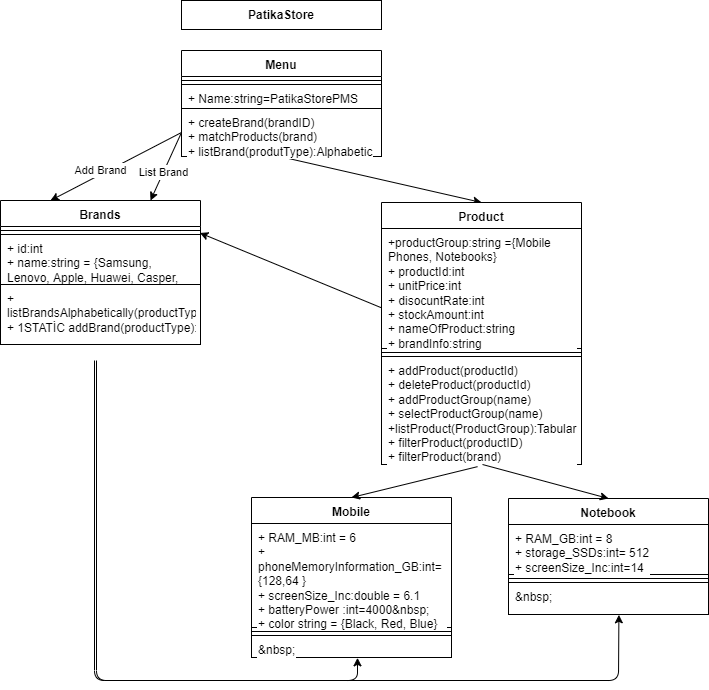

The diagram above was exported from draw.io. Its source (the exported page's mxGraphModel, read from the mxfile embedded in the PNG):
<mxGraphModel dx="1514" dy="3991" grid="1" gridSize="10" guides="1" tooltips="1" connect="1" arrows="1" fold="1" page="1" pageScale="1" pageWidth="1169" pageHeight="827" background="#FFFFFF" math="0" shadow="0">
  <root>
    <mxCell id="0" />
    <mxCell id="1" parent="0" />
    <mxCell id="141" style="edgeStyle=none;html=1;entryX=0.53;entryY=1.015;entryDx=0;entryDy=0;entryPerimeter=0;fontColor=#000000;labelBackgroundColor=#FFFFFF;labelBorderColor=#FFFFFF;strokeColor=#000000;" parent="1" target="159" edge="1">
      <mxGeometry relative="1" as="geometry">
        <mxPoint x="224" y="-2920" as="sourcePoint" />
        <mxPoint x="479" y="-2636.7" as="targetPoint" />
        <Array as="points">
          <mxPoint x="224" y="-2600" />
          <mxPoint x="487" y="-2600" />
        </Array>
      </mxGeometry>
    </mxCell>
    <mxCell id="142" value="Brands" style="swimlane;fontStyle=1;align=center;verticalAlign=top;childLayout=stackLayout;horizontal=1;startSize=26;horizontalStack=0;resizeParent=1;resizeParentMax=0;resizeLast=0;collapsible=1;marginBottom=0;whiteSpace=wrap;fontColor=#000000;labelBackgroundColor=#FFFFFF;labelBorderColor=#FFFFFF;strokeColor=#000000;" parent="1" vertex="1">
      <mxGeometry x="130" y="-3080" width="200" height="144" as="geometry" />
    </mxCell>
    <mxCell id="144" value="" style="line;strokeWidth=1;fillColor=none;align=left;verticalAlign=middle;spacingTop=-1;spacingLeft=3;spacingRight=3;rotatable=0;labelPosition=right;points=[];portConstraint=eastwest;whiteSpace=wrap;fontColor=#000000;labelBackgroundColor=#FFFFFF;labelBorderColor=#FFFFFF;strokeColor=#000000;" parent="142" vertex="1">
      <mxGeometry y="26" width="200" height="8" as="geometry" />
    </mxCell>
    <mxCell id="145" value="+ id:int&#10;+ name:string = {Samsung, Lenovo, Apple, Huawei, Casper, Asus, HP, Xiaomi, Monster}&#10;" style="text;strokeColor=#000000;fillColor=none;align=left;verticalAlign=top;spacingLeft=4;spacingRight=4;overflow=hidden;rotatable=0;points=[[0,0.5],[1,0.5]];portConstraint=eastwest;whiteSpace=wrap;fontColor=#000000;labelBackgroundColor=#FFFFFF;labelBorderColor=#FFFFFF;" parent="142" vertex="1">
      <mxGeometry y="34" width="200" height="50" as="geometry" />
    </mxCell>
    <mxCell id="143" value="+ listBrandsAlphabetically(productType):returnType&#10;+ 1STATİC addBrand(productType):returnType" style="text;strokeColor=#000000;fillColor=none;align=left;verticalAlign=top;spacingLeft=4;spacingRight=4;overflow=hidden;rotatable=0;points=[[0,0.5],[1,0.5]];portConstraint=eastwest;whiteSpace=wrap;fontColor=#000000;labelBackgroundColor=#FFFFFF;labelBorderColor=#FFFFFF;" parent="142" vertex="1">
      <mxGeometry y="84" width="200" height="60" as="geometry" />
    </mxCell>
    <mxCell id="146" style="edgeStyle=none;html=1;entryX=0.5;entryY=0;entryDx=0;entryDy=0;startArrow=none;exitX=0.482;exitY=0.991;exitDx=0;exitDy=0;exitPerimeter=0;fontColor=#000000;labelBackgroundColor=#FFFFFF;labelBorderColor=#FFFFFF;strokeColor=#000000;" parent="1" source="150" target="152" edge="1">
      <mxGeometry relative="1" as="geometry">
        <mxPoint x="411" y="-3160" as="sourcePoint" />
      </mxGeometry>
    </mxCell>
    <mxCell id="147" value="Menu" style="swimlane;fontStyle=1;align=center;verticalAlign=top;childLayout=stackLayout;horizontal=1;startSize=26;horizontalStack=0;resizeParent=1;resizeParentMax=0;resizeLast=0;collapsible=1;marginBottom=0;whiteSpace=wrap;fontColor=#000000;labelBackgroundColor=#FFFFFF;labelBorderColor=#FFFFFF;strokeColor=#000000;" parent="1" vertex="1">
      <mxGeometry x="311" y="-3230" width="200" height="106" as="geometry" />
    </mxCell>
    <mxCell id="149" value="" style="line;strokeWidth=1;fillColor=none;align=left;verticalAlign=middle;spacingTop=-1;spacingLeft=3;spacingRight=3;rotatable=0;labelPosition=right;points=[];portConstraint=eastwest;whiteSpace=wrap;fontColor=#000000;labelBackgroundColor=#FFFFFF;labelBorderColor=#FFFFFF;strokeColor=#000000;" parent="147" vertex="1">
      <mxGeometry y="26" width="200" height="8" as="geometry" />
    </mxCell>
    <mxCell id="148" value="+ Name:string=PatikaStorePMS" style="text;strokeColor=#000000;fillColor=none;align=left;verticalAlign=top;spacingLeft=4;spacingRight=4;overflow=hidden;rotatable=0;points=[[0,0.5],[1,0.5]];portConstraint=eastwest;whiteSpace=wrap;fontColor=#000000;labelBackgroundColor=#FFFFFF;labelBorderColor=#FFFFFF;" parent="147" vertex="1">
      <mxGeometry y="34" width="200" height="24" as="geometry" />
    </mxCell>
    <mxCell id="150" value="+ createBrand(brandID)&#10;+ matchProducts(brand)&#10;+ listBrand(produtType):Alphabetic" style="text;strokeColor=#000000;fillColor=none;align=left;verticalAlign=top;spacingLeft=4;spacingRight=4;overflow=hidden;rotatable=0;points=[[0,0.5],[1,0.5]];portConstraint=eastwest;whiteSpace=wrap;fontColor=#000000;labelBackgroundColor=#FFFFFF;labelBorderColor=#FFFFFF;" parent="147" vertex="1">
      <mxGeometry y="58" width="200" height="48" as="geometry" />
    </mxCell>
    <mxCell id="151" style="edgeStyle=none;html=1;entryX=0.997;entryY=-0.031;entryDx=0;entryDy=0;exitX=0;exitY=0.661;exitDx=0;exitDy=0;entryPerimeter=0;exitPerimeter=0;fontColor=#000000;labelBackgroundColor=#FFFFFF;labelBorderColor=#FFFFFF;strokeColor=#000000;" parent="1" source="153" target="145" edge="1">
      <mxGeometry relative="1" as="geometry">
        <mxPoint x="610" y="-2878" as="targetPoint" />
        <mxPoint x="611" y="-2838" as="sourcePoint" />
      </mxGeometry>
    </mxCell>
    <mxCell id="152" value="Product" style="swimlane;fontStyle=1;align=center;verticalAlign=top;childLayout=stackLayout;horizontal=1;startSize=26;horizontalStack=0;resizeParent=1;resizeParentMax=0;resizeLast=0;collapsible=1;marginBottom=0;whiteSpace=wrap;fontColor=#000000;labelBackgroundColor=#FFFFFF;labelBorderColor=#FFFFFF;strokeColor=#000000;" parent="1" vertex="1">
      <mxGeometry x="511" y="-3078" width="200" height="262" as="geometry" />
    </mxCell>
    <mxCell id="153" value="+productGroup:string ={Mobile Phones, Notebooks}&#10;+ productId:int&#10;+ unitPrice:int&#10;+ disocuntRate:int&#10;+ stockAmount:int&#10;+ nameOfProduct:string&#10;+ brandInfo:string" style="text;strokeColor=#000000;fillColor=none;align=left;verticalAlign=top;spacingLeft=4;spacingRight=4;overflow=hidden;rotatable=0;points=[[0,0.5],[1,0.5]];portConstraint=eastwest;whiteSpace=wrap;fontColor=#000000;labelBackgroundColor=#FFFFFF;labelBorderColor=#FFFFFF;" parent="152" vertex="1">
      <mxGeometry y="26" width="200" height="120" as="geometry" />
    </mxCell>
    <mxCell id="154" value="" style="line;strokeWidth=1;fillColor=none;align=left;verticalAlign=middle;spacingTop=-1;spacingLeft=3;spacingRight=3;rotatable=0;labelPosition=right;points=[];portConstraint=eastwest;whiteSpace=wrap;fontColor=#000000;labelBackgroundColor=#FFFFFF;labelBorderColor=#FFFFFF;strokeColor=#000000;" parent="152" vertex="1">
      <mxGeometry y="146" width="200" height="8" as="geometry" />
    </mxCell>
    <mxCell id="155" value="+ addProduct(productId)&#10;+ deleteProduct(productId)&#10;+ addProductGroup(name)&#10;+ selectProductGroup(name)&#10;+listProduct(ProductGroup):Tabular&#10;+ filterProduct(productID)&#10;+ filterProduct(brand)&#10;" style="text;strokeColor=#000000;fillColor=none;align=left;verticalAlign=top;spacingLeft=4;spacingRight=4;overflow=hidden;rotatable=0;points=[[0,0.5],[1,0.5]];portConstraint=eastwest;whiteSpace=wrap;fontColor=#000000;labelBackgroundColor=#FFFFFF;labelBorderColor=#FFFFFF;" parent="152" vertex="1">
      <mxGeometry y="154" width="200" height="108" as="geometry" />
    </mxCell>
    <mxCell id="156" value="Mobile" style="swimlane;fontStyle=1;align=center;verticalAlign=top;childLayout=stackLayout;horizontal=1;startSize=26;horizontalStack=0;resizeParent=1;resizeParentMax=0;resizeLast=0;collapsible=1;marginBottom=0;whiteSpace=wrap;fontColor=#000000;labelBackgroundColor=#FFFFFF;labelBorderColor=#FFFFFF;strokeColor=#000000;" parent="1" vertex="1">
      <mxGeometry x="381" y="-2783" width="200" height="160" as="geometry" />
    </mxCell>
    <mxCell id="157" value="+ RAM_MB:int = 6&#10;+ phoneMemoryInformation_GB:int= {128,64 }&#10;+ screenSize_Inc:double = 6.1&#10;+ batteryPower :int=4000&amp;nbsp;&#10;+ color string = {Black, Red, Blue}" style="text;strokeColor=#000000;fillColor=none;align=left;verticalAlign=top;spacingLeft=4;spacingRight=4;overflow=hidden;rotatable=0;points=[[0,0.5],[1,0.5]];portConstraint=eastwest;whiteSpace=wrap;fontColor=#000000;labelBackgroundColor=#FFFFFF;labelBorderColor=#FFFFFF;" parent="156" vertex="1">
      <mxGeometry y="26" width="200" height="104" as="geometry" />
    </mxCell>
    <mxCell id="158" value="" style="line;strokeWidth=1;fillColor=none;align=left;verticalAlign=middle;spacingTop=-1;spacingLeft=3;spacingRight=3;rotatable=0;labelPosition=right;points=[];portConstraint=eastwest;whiteSpace=wrap;fontColor=#000000;labelBackgroundColor=#FFFFFF;labelBorderColor=#FFFFFF;strokeColor=#000000;" parent="156" vertex="1">
      <mxGeometry y="130" width="200" height="8" as="geometry" />
    </mxCell>
    <mxCell id="159" value="&amp;nbsp;" style="text;strokeColor=#000000;fillColor=none;align=left;verticalAlign=top;spacingLeft=4;spacingRight=4;overflow=hidden;rotatable=0;points=[[0,0.5],[1,0.5]];portConstraint=eastwest;whiteSpace=wrap;fontColor=#000000;labelBackgroundColor=#FFFFFF;labelBorderColor=#FFFFFF;" parent="156" vertex="1">
      <mxGeometry y="138" width="200" height="22" as="geometry" />
    </mxCell>
    <mxCell id="160" style="edgeStyle=none;html=1;entryX=0.552;entryY=1.01;entryDx=0;entryDy=0;entryPerimeter=0;fontColor=#000000;labelBackgroundColor=#FFFFFF;labelBorderColor=#FFFFFF;strokeColor=#000000;" parent="1" target="164" edge="1">
      <mxGeometry relative="1" as="geometry">
        <mxPoint x="226" y="-2920" as="sourcePoint" />
        <mxPoint x="611" y="-2671" as="targetPoint" />
        <Array as="points">
          <mxPoint x="226" y="-2600" />
          <mxPoint x="748" y="-2600" />
        </Array>
      </mxGeometry>
    </mxCell>
    <mxCell id="161" value="Notebook" style="swimlane;fontStyle=1;align=center;verticalAlign=top;childLayout=stackLayout;horizontal=1;startSize=26;horizontalStack=0;resizeParent=1;resizeParentMax=0;resizeLast=0;collapsible=1;marginBottom=0;whiteSpace=wrap;fontColor=#000000;labelBackgroundColor=#FFFFFF;labelBorderColor=#FFFFFF;strokeColor=#000000;" parent="1" vertex="1">
      <mxGeometry x="638" y="-2782" width="200" height="116" as="geometry" />
    </mxCell>
    <mxCell id="162" value="+ RAM_GB:int = 8&#10;+ storage_SSDs:int= 512&#10;+ screenSize_Inc:int=14&#10;" style="text;strokeColor=#000000;fillColor=none;align=left;verticalAlign=top;spacingLeft=4;spacingRight=4;overflow=hidden;rotatable=0;points=[[0,0.5],[1,0.5]];portConstraint=eastwest;whiteSpace=wrap;fontColor=#000000;labelBackgroundColor=#FFFFFF;labelBorderColor=#FFFFFF;" parent="161" vertex="1">
      <mxGeometry y="26" width="200" height="50" as="geometry" />
    </mxCell>
    <mxCell id="163" value="" style="line;strokeWidth=1;fillColor=none;align=left;verticalAlign=middle;spacingTop=-1;spacingLeft=3;spacingRight=3;rotatable=0;labelPosition=right;points=[];portConstraint=eastwest;whiteSpace=wrap;fontColor=#000000;labelBackgroundColor=#FFFFFF;labelBorderColor=#FFFFFF;strokeColor=#000000;" parent="161" vertex="1">
      <mxGeometry y="76" width="200" height="8" as="geometry" />
    </mxCell>
    <mxCell id="164" value="&amp;nbsp;" style="text;strokeColor=#000000;fillColor=none;align=left;verticalAlign=top;spacingLeft=4;spacingRight=4;overflow=hidden;rotatable=0;points=[[0,0.5],[1,0.5]];portConstraint=eastwest;whiteSpace=wrap;fontColor=#000000;labelBackgroundColor=#FFFFFF;labelBorderColor=#FFFFFF;" parent="161" vertex="1">
      <mxGeometry y="84" width="200" height="32" as="geometry" />
    </mxCell>
    <mxCell id="168" style="edgeStyle=none;html=1;exitX=0;exitY=0.5;exitDx=0;exitDy=0;entryX=0.25;entryY=0;entryDx=0;entryDy=0;fontColor=#000000;labelBackgroundColor=#FFFFFF;labelBorderColor=#FFFFFF;strokeColor=#000000;" parent="1" source="150" target="142" edge="1">
      <mxGeometry relative="1" as="geometry">
        <Array as="points" />
      </mxGeometry>
    </mxCell>
    <mxCell id="169" value="Add Brand" style="edgeLabel;html=1;align=center;verticalAlign=middle;resizable=0;points=[];fontColor=#000000;labelBackgroundColor=#FFFFFF;labelBorderColor=#FFFFFF;strokeColor=#000000;" parent="168" vertex="1" connectable="0">
      <mxGeometry x="0.1862" y="-2" relative="1" as="geometry">
        <mxPoint x="-3" y="-1" as="offset" />
      </mxGeometry>
    </mxCell>
    <mxCell id="182" style="edgeStyle=none;html=1;exitX=0;exitY=0.5;exitDx=0;exitDy=0;entryX=0.75;entryY=0;entryDx=0;entryDy=0;fontColor=#000000;labelBackgroundColor=#FFFFFF;labelBorderColor=#FFFFFF;strokeColor=#000000;" parent="1" source="150" target="142" edge="1">
      <mxGeometry relative="1" as="geometry">
        <mxPoint x="108.19999999999982" y="-2878.004" as="sourcePoint" />
        <mxPoint x="113" y="-2758.63" as="targetPoint" />
        <Array as="points" />
      </mxGeometry>
    </mxCell>
    <mxCell id="183" value="List Brand" style="edgeLabel;html=1;align=center;verticalAlign=middle;resizable=0;points=[];fontColor=#000000;labelBackgroundColor=#FFFFFF;labelBorderColor=#FFFFFF;strokeColor=#000000;" parent="182" vertex="1" connectable="0">
      <mxGeometry x="0.1862" y="-2" relative="1" as="geometry">
        <mxPoint x="1" as="offset" />
      </mxGeometry>
    </mxCell>
    <mxCell id="184" style="edgeStyle=none;html=1;entryX=0.5;entryY=0;entryDx=0;entryDy=0;exitX=0.48;exitY=1.02;exitDx=0;exitDy=0;exitPerimeter=0;fontColor=#000000;labelBackgroundColor=#FFFFFF;labelBorderColor=#FFFFFF;strokeColor=#000000;" parent="1" source="155" target="156" edge="1">
      <mxGeometry relative="1" as="geometry">
        <mxPoint x="611" y="-2838" as="sourcePoint" />
      </mxGeometry>
    </mxCell>
    <mxCell id="185" style="edgeStyle=none;html=1;entryX=0.5;entryY=0;entryDx=0;entryDy=0;exitX=0.505;exitY=1;exitDx=0;exitDy=0;exitPerimeter=0;fontColor=#000000;labelBackgroundColor=#FFFFFF;labelBorderColor=#FFFFFF;strokeColor=#000000;" parent="1" source="155" target="161" edge="1">
      <mxGeometry relative="1" as="geometry">
        <mxPoint x="611" y="-2838" as="sourcePoint" />
      </mxGeometry>
    </mxCell>
    <mxCell id="186" value="&lt;span style=&quot;font-family: &amp;#34;helvetica&amp;#34; ; font-size: 12px ; font-style: normal ; font-weight: 700 ; letter-spacing: normal ; text-align: center ; text-indent: 0px ; text-transform: none ; word-spacing: 0px ; display: inline ; float: none&quot;&gt;PatikaStore&lt;/span&gt;" style="rounded=0;whiteSpace=wrap;html=1;fontColor=#000000;labelBackgroundColor=#FFFFFF;labelBorderColor=#FFFFFF;strokeColor=#000000;" parent="1" vertex="1">
      <mxGeometry x="311" y="-3280" width="200" height="29" as="geometry" />
    </mxCell>
  </root>
</mxGraphModel>